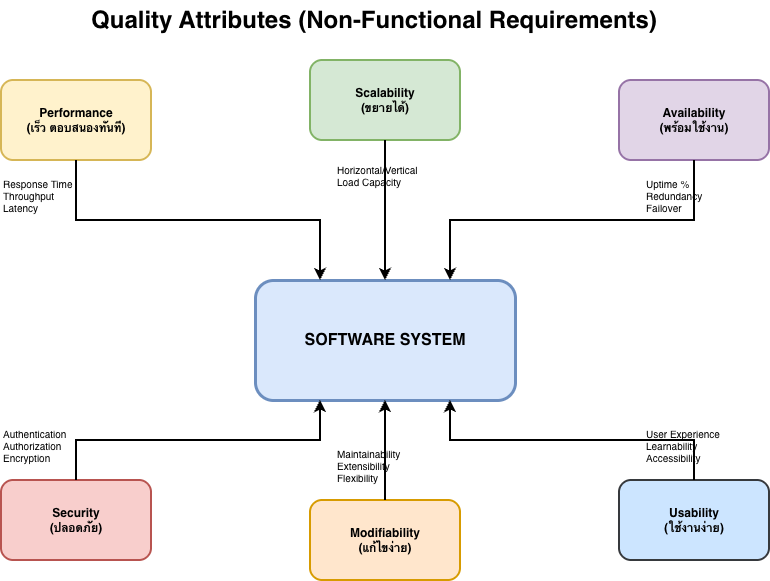

The diagram above was exported from draw.io. Its source (the exported page's mxGraphModel, read from the mxfile embedded in the PNG):
<mxGraphModel dx="1257" dy="752" grid="1" gridSize="10" guides="1" tooltips="1" connect="1" arrows="1" fold="1" page="1" pageScale="1" pageWidth="827" pageHeight="1169" math="0" shadow="0">
  <root>
    <mxCell id="0" />
    <mxCell id="1" parent="0" />
    <mxCell id="HXoyWCpoNUMpIKBPw-jJ-1" value="Quality Attributes (Non-Functional Requirements)" style="text;html=1;strokeColor=none;fillColor=none;align=center;verticalAlign=middle;whiteSpace=wrap;rounded=0;fontSize=24;fontStyle=1" vertex="1" parent="1">
      <mxGeometry x="100" y="90" width="666" height="40" as="geometry" />
    </mxCell>
    <mxCell id="HXoyWCpoNUMpIKBPw-jJ-2" value="SOFTWARE SYSTEM" style="rounded=1;whiteSpace=wrap;html=1;fontSize=16;fontStyle=1;fillColor=#dae8fc;strokeColor=#6c8ebf;strokeWidth=3" vertex="1" parent="1">
      <mxGeometry x="314" y="370" width="260" height="120" as="geometry" />
    </mxCell>
    <mxCell id="HXoyWCpoNUMpIKBPw-jJ-3" value="Performance&#10;(เร็ว ตอบสนองทันที)" style="rounded=1;whiteSpace=wrap;html=1;fontSize=12;fillColor=#fff2cc;strokeColor=#d6b656;strokeWidth=2;fontStyle=1" vertex="1" parent="1">
      <mxGeometry x="60" y="170" width="150" height="80" as="geometry" />
    </mxCell>
    <mxCell id="HXoyWCpoNUMpIKBPw-jJ-4" style="edgeStyle=orthogonalEdgeStyle;rounded=0;orthogonalLoop=1;jettySize=auto;html=1;exitX=0.5;exitY=1;exitDx=0;exitDy=0;entryX=0.25;entryY=0;entryDx=0;entryDy=0;strokeWidth=2;endArrow=classic;endFill=1" edge="1" parent="1" source="HXoyWCpoNUMpIKBPw-jJ-3" target="HXoyWCpoNUMpIKBPw-jJ-2">
      <mxGeometry relative="1" as="geometry" />
    </mxCell>
    <mxCell id="HXoyWCpoNUMpIKBPw-jJ-5" value="Response Time&#10;Throughput&#10;Latency" style="text;html=1;strokeColor=none;fillColor=none;align=left;verticalAlign=middle;whiteSpace=wrap;rounded=0;fontSize=10" vertex="1" parent="1">
      <mxGeometry x="60" y="260" width="100" height="50" as="geometry" />
    </mxCell>
    <mxCell id="HXoyWCpoNUMpIKBPw-jJ-6" value="Scalability&#10;(ขยายได้)" style="rounded=1;whiteSpace=wrap;html=1;fontSize=12;fillColor=#d5e8d4;strokeColor=#82b366;strokeWidth=2;fontStyle=1" vertex="1" parent="1">
      <mxGeometry x="369" y="150" width="150" height="80" as="geometry" />
    </mxCell>
    <mxCell id="HXoyWCpoNUMpIKBPw-jJ-7" style="edgeStyle=orthogonalEdgeStyle;rounded=0;orthogonalLoop=1;jettySize=auto;html=1;exitX=0.5;exitY=1;exitDx=0;exitDy=0;entryX=0.5;entryY=0;entryDx=0;entryDy=0;strokeWidth=2;endArrow=classic;endFill=1" edge="1" parent="1" source="HXoyWCpoNUMpIKBPw-jJ-6" target="HXoyWCpoNUMpIKBPw-jJ-2">
      <mxGeometry relative="1" as="geometry" />
    </mxCell>
    <mxCell id="HXoyWCpoNUMpIKBPw-jJ-8" value="Horizontal/Vertical&#10;Load Capacity" style="text;html=1;strokeColor=none;fillColor=none;align=left;verticalAlign=middle;whiteSpace=wrap;rounded=0;fontSize=10" vertex="1" parent="1">
      <mxGeometry x="394" y="240" width="100" height="50" as="geometry" />
    </mxCell>
    <mxCell id="HXoyWCpoNUMpIKBPw-jJ-9" value="Availability&#10;(พร้อมใช้งาน)" style="rounded=1;whiteSpace=wrap;html=1;fontSize=12;fillColor=#e1d5e7;strokeColor=#9673a6;strokeWidth=2;fontStyle=1" vertex="1" parent="1">
      <mxGeometry x="678" y="170" width="150" height="80" as="geometry" />
    </mxCell>
    <mxCell id="HXoyWCpoNUMpIKBPw-jJ-10" style="edgeStyle=orthogonalEdgeStyle;rounded=0;orthogonalLoop=1;jettySize=auto;html=1;exitX=0.5;exitY=1;exitDx=0;exitDy=0;entryX=0.75;entryY=0;entryDx=0;entryDy=0;strokeWidth=2;endArrow=classic;endFill=1" edge="1" parent="1" source="HXoyWCpoNUMpIKBPw-jJ-9" target="HXoyWCpoNUMpIKBPw-jJ-2">
      <mxGeometry relative="1" as="geometry" />
    </mxCell>
    <mxCell id="HXoyWCpoNUMpIKBPw-jJ-11" value="Uptime %&#10;Redundancy&#10;Failover" style="text;html=1;strokeColor=none;fillColor=none;align=left;verticalAlign=middle;whiteSpace=wrap;rounded=0;fontSize=10" vertex="1" parent="1">
      <mxGeometry x="703" y="260" width="100" height="50" as="geometry" />
    </mxCell>
    <mxCell id="HXoyWCpoNUMpIKBPw-jJ-12" value="Security&#10;(ปลอดภัย)" style="rounded=1;whiteSpace=wrap;html=1;fontSize=12;fillColor=#f8cecc;strokeColor=#b85450;strokeWidth=2;fontStyle=1" vertex="1" parent="1">
      <mxGeometry x="60" y="570" width="150" height="80" as="geometry" />
    </mxCell>
    <mxCell id="HXoyWCpoNUMpIKBPw-jJ-13" style="edgeStyle=orthogonalEdgeStyle;rounded=0;orthogonalLoop=1;jettySize=auto;html=1;exitX=0.5;exitY=0;exitDx=0;exitDy=0;entryX=0.25;entryY=1;entryDx=0;entryDy=0;strokeWidth=2;endArrow=classic;endFill=1" edge="1" parent="1" source="HXoyWCpoNUMpIKBPw-jJ-12" target="HXoyWCpoNUMpIKBPw-jJ-2">
      <mxGeometry relative="1" as="geometry" />
    </mxCell>
    <mxCell id="HXoyWCpoNUMpIKBPw-jJ-14" value="Authentication&#10;Authorization&#10;Encryption" style="text;html=1;strokeColor=none;fillColor=none;align=left;verticalAlign=middle;whiteSpace=wrap;rounded=0;fontSize=10" vertex="1" parent="1">
      <mxGeometry x="60" y="510" width="100" height="50" as="geometry" />
    </mxCell>
    <mxCell id="HXoyWCpoNUMpIKBPw-jJ-15" value="Modifiability&#10;(แก้ไขง่าย)" style="rounded=1;whiteSpace=wrap;html=1;fontSize=12;fillColor=#ffe6cc;strokeColor=#d79b00;strokeWidth=2;fontStyle=1" vertex="1" parent="1">
      <mxGeometry x="369" y="590" width="150" height="80" as="geometry" />
    </mxCell>
    <mxCell id="HXoyWCpoNUMpIKBPw-jJ-16" style="edgeStyle=orthogonalEdgeStyle;rounded=0;orthogonalLoop=1;jettySize=auto;html=1;exitX=0.5;exitY=0;exitDx=0;exitDy=0;entryX=0.5;entryY=1;entryDx=0;entryDy=0;strokeWidth=2;endArrow=classic;endFill=1" edge="1" parent="1" source="HXoyWCpoNUMpIKBPw-jJ-15" target="HXoyWCpoNUMpIKBPw-jJ-2">
      <mxGeometry relative="1" as="geometry" />
    </mxCell>
    <mxCell id="HXoyWCpoNUMpIKBPw-jJ-17" value="Maintainability&#10;Extensibility&#10;Flexibility" style="text;html=1;strokeColor=none;fillColor=none;align=left;verticalAlign=middle;whiteSpace=wrap;rounded=0;fontSize=10" vertex="1" parent="1">
      <mxGeometry x="394" y="530" width="100" height="50" as="geometry" />
    </mxCell>
    <mxCell id="HXoyWCpoNUMpIKBPw-jJ-18" value="Usability&#10;(ใช้งานง่าย)" style="rounded=1;whiteSpace=wrap;html=1;fontSize=12;fillColor=#cce5ff;strokeColor=#36393d;strokeWidth=2;fontStyle=1" vertex="1" parent="1">
      <mxGeometry x="678" y="570" width="150" height="80" as="geometry" />
    </mxCell>
    <mxCell id="HXoyWCpoNUMpIKBPw-jJ-19" style="edgeStyle=orthogonalEdgeStyle;rounded=0;orthogonalLoop=1;jettySize=auto;html=1;exitX=0.5;exitY=0;exitDx=0;exitDy=0;entryX=0.75;entryY=1;entryDx=0;entryDy=0;strokeWidth=2;endArrow=classic;endFill=1" edge="1" parent="1" source="HXoyWCpoNUMpIKBPw-jJ-18" target="HXoyWCpoNUMpIKBPw-jJ-2">
      <mxGeometry relative="1" as="geometry" />
    </mxCell>
    <mxCell id="HXoyWCpoNUMpIKBPw-jJ-20" value="User Experience&#10;Learnability&#10;Accessibility" style="text;html=1;strokeColor=none;fillColor=none;align=left;verticalAlign=middle;whiteSpace=wrap;rounded=0;fontSize=10" vertex="1" parent="1">
      <mxGeometry x="703" y="510" width="100" height="50" as="geometry" />
    </mxCell>
  </root>
</mxGraphModel>